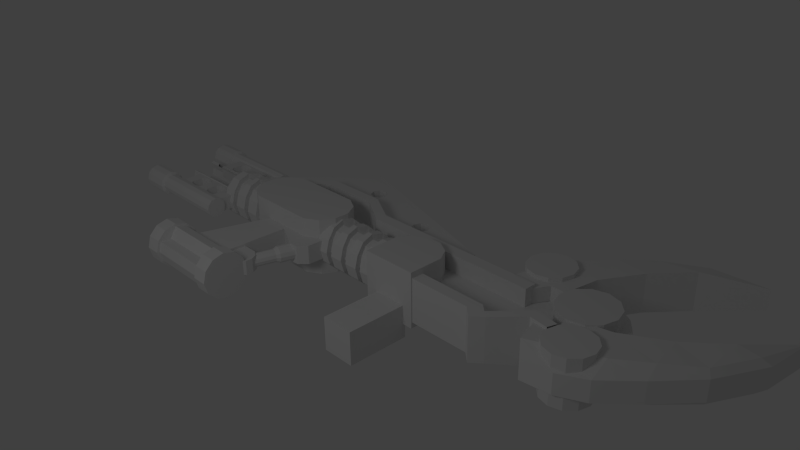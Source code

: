 # Source: hakaanweapon.blend  (saved by Blender 2.61.0; exported with 4.5.12 LTS)
import bpy
from mathutils import Matrix  # noqa: F401  (used for matrix-valued properties, if any)

bpy.ops.wm.read_factory_settings(use_empty=True)
scene = bpy.context.scene
scene.name = 'Scene'

# ---- collections
col_collection_1 = bpy.data.collections.new('Collection 1'); scene.collection.children.link(col_collection_1)

# ---- world
world_world = bpy.data.worlds.new('World'); scene.world = world_world
world_world.color = (0.05088, 0.05088, 0.05088)
world_world.use_sun_shadow = False
world_world.sun_shadow_jitter_overblur = 0.0
world_world.cycles.sampling_method = 'MANUAL'
world_world.cycles.sample_map_resolution = 256
world_world.light_settings.ao_factor = 0.275

# ---- cameras
cam_camera = bpy.data.cameras.new('Camera')
cam_camera.clip_end = 100.0
cam_camera.lens = 35.0
cam_camera.sensor_width = 32.0
cam_camera.sensor_height = 18.0
cam_camera.ortho_scale = 7.314
cam_camera.dof.focus_distance = 0.0
cam_camera.dof.aperture_fstop = 128.0

# ---- lights
light_lamp = bpy.data.lights.new('Lamp', 'POINT')
light_lamp.transmission_factor = 0.0
light_lamp.cutoff_distance = 30.0
light_lamp.energy = 100.0
light_lamp.shadow_buffer_clip_start = 1.001
light_lamp.shadow_soft_size = 1.0
light_lamp.shadow_maximum_resolution = 0.006
light_lamp.use_absolute_resolution = True
light_lamp.cycles.use_multiple_importance_sampling = False

# ---- meshes
me_plane_001 = bpy.data.meshes.new('Plane.001')
me_plane_001.from_pydata([(1.025, -0.426, -0.5816), (1.025, -1.283, -0.5816), (0.5664, -1.283, -0.5816), (0.5664, -0.426, -0.5816), (1.025, -0.426, -0.1235), (1.025, -1.283, -0.1235), (0.5664, -1.283, -0.1235), (0.5664, -0.426, -0.1235), (-3.27, -0.562, 0.1026), (-3.27, -0.562, -0.09743), (-3.27, 0.3943, -0.09743), (-3.27, -0.3215, 0.1026), (-3.27, -0.3215, -0.09743), (-3.27, 0.1538, 0.1026), (-3.27, 0.1538, -0.09743), (-3.459, -0.3215, -0.09743), (-3.459, 0.1538, -0.09743), (-3.459, -0.562, 0.1026), (-3.459, -0.562, -0.09743), (-3.459, 0.3943, -0.09743), (-3.365, -0.2995, -0.09743), (-3.365, 0.1319, -0.09743), (-3.365, -0.584, 0.1026), (-3.365, -0.584, -0.09743), (-3.365, 0.4163, -0.09743), (-3.244, -0.4418, 0.1026), (-3.244, -0.4418, -0.09743), (-3.244, 0.2741, -0.09743), (-3.486, -0.4418, 0.1026), (-3.486, -0.4418, -0.09743), (-3.486, 0.2741, 0.1026), (-3.486, 0.2741, -0.09743), (-3.244, -0.5129, -0.09743), (-3.244, 0.3452, -0.09743), (-3.486, -0.5129, 0.1026), (-3.486, -0.5129, -0.09743), (-3.486, 0.3452, 0.1026), (-3.486, 0.3452, -0.09743), (-3.244, -0.3706, 0.1026), (-3.244, -0.3706, -0.09743), (-3.244, 0.203, 0.1026), (-3.244, 0.203, -0.09743), (-3.486, -0.3706, 0.1026), (-3.486, -0.3706, -0.09743), (-3.486, 0.203, -0.09743), (-2.87, -0.562, 0.1026), (-2.87, -0.562, -0.09743), (-2.87, 0.3943, -0.09743), (-2.87, -0.3215, 0.1026), (-2.87, -0.3215, -0.09743), (-2.87, 0.1538, 0.1026), (-2.87, 0.1538, -0.09743), (-3.059, -0.3215, -0.09743), (-3.059, 0.1538, -0.09743), (-3.059, -0.562, 0.1026), (-3.059, -0.562, -0.09743), (-3.059, 0.3943, -0.09743), (-2.965, -0.2995, -0.09743), (-2.965, 0.1319, -0.09743), (-2.965, -0.584, 0.1026), (-2.965, -0.584, -0.09743), (-2.965, 0.4163, -0.09743), (-2.844, -0.4418, 0.1026), (-2.844, -0.4418, -0.09743), (-2.844, 0.2741, -0.09743), (-3.086, -0.4418, 0.1026), (-3.086, -0.4418, -0.09743), (-3.086, 0.2741, 0.1026), (-3.086, 0.2741, -0.09743), (-2.844, -0.5129, -0.09743), (-2.844, 0.3452, -0.09743), (-3.086, -0.5129, 0.1026), (-3.086, -0.5129, -0.09743), (-3.086, 0.3452, 0.1026), (-3.086, 0.3452, -0.09743), (-2.844, -0.3706, 0.1026), (-2.844, -0.3706, -0.09743), (-2.844, 0.203, 0.1026), (-2.844, 0.203, -0.09743), (-3.086, -0.3706, 0.1026), (-3.086, -0.3706, -0.09743), (-3.086, 0.203, -0.09743), (-2.651, -0.2564, -0.09743), (-2.651, 0.08873, 0.1026), (-2.651, 0.08873, -0.09743), (-3.645, -0.2564, -0.09743), (-3.645, 0.08873, 0.1026), (-3.645, 0.08873, -0.09743), (-3.645, -0.6585, -0.09743), (-3.645, 0.4908, -0.09743), (-2.651, -0.6585, 0.1026), (-2.651, -0.6585, -0.09743), (-2.651, 0.4908, 0.1026), (-2.651, 0.4908, -0.09743), (-3.086, 0.203, 0.1026), (-3.059, -0.3215, 0.1026), (-3.059, 0.1538, 0.1026), (-2.844, 0.2741, 0.1026), (-3.059, 0.3943, 0.1026), (-2.844, -0.5129, 0.1026), (-2.844, 0.3452, 0.1026), (-2.87, 0.3943, 0.1026), (-2.965, 0.4163, 0.1026), (-2.965, -0.2995, 0.1026), (-2.965, 0.1319, 0.1026), (-3.486, 0.203, 0.1026), (-3.459, -0.3215, 0.1026), (-3.459, 0.1538, 0.1026), (-3.244, 0.2741, 0.1026), (-3.459, 0.3943, 0.1026), (-3.244, -0.5129, 0.1026), (-3.244, 0.3452, 0.1026), (-3.27, 0.3943, 0.1026), (-3.365, 0.4163, 0.1026), (-3.365, -0.2995, 0.1026), (-3.365, 0.1319, 0.1026), (-3.645, -0.6585, 0.1026), (-3.645, 0.4908, 0.1026), (-3.645, -0.2564, 0.1026), (-2.651, -0.2564, 0.1026), (0.4177, 0.05438, 0.237), (0.4177, 0.1545, 0.1368), (0.4177, 0.1912, -1.204e-07), (0.4177, 0.1545, -0.1368), (0.4177, 0.05438, -0.237), (0.4177, -0.08242, -0.2736), (0.4177, -0.2192, -0.237), (0.4177, -0.3194, -0.1368), (0.4177, -0.356, -6.246e-09), (0.4177, -0.3194, 0.1368), (0.4177, -0.2192, 0.237), (0.4177, -0.08242, 0.2736), (-0.5763, -0.08242, 0.2736), (-0.5763, -0.2192, 0.237), (-0.5763, -0.3194, 0.1368), (-0.5763, -0.356, -6.246e-09), (-0.5763, -0.3194, -0.1368), (-0.5763, -0.2192, -0.237), (-0.5763, -0.08242, -0.2736), (-0.5763, 0.05438, -0.237), (-0.5763, 0.1545, -0.1368), (-0.5763, 0.1912, -1.204e-07), (-0.5763, 0.1545, 0.1368), (-0.5763, 0.05438, 0.237), (0.003676, -0.08242, 0.1802), (-0.01916, -0.1725, 0.1561), (-0.05569, -0.2385, 0.09012), (-0.05569, -0.2627, -1.852e-08), (-0.05569, -0.2385, -0.09012), (-0.01916, -0.1725, -0.1561), (0.003676, -0.08242, -0.1802), (-0.01916, 0.007691, -0.1561), (-0.05569, 0.07366, -0.09012), (-0.05569, 0.09781, -9.372e-08), (-0.05569, 0.07366, 0.09012), (-0.01916, 0.007692, 0.1561), (0.1029, 0.007692, 0.1561), (0.1359, 0.07366, 0.09012), (0.1359, 0.09781, -9.372e-08), (0.1359, 0.07366, -0.09012), (0.1029, 0.007691, -0.1561), (0.08231, -0.08242, -0.1802), (0.1029, -0.1725, -0.1561), (0.1359, -0.2385, -0.09012), (0.1359, -0.2627, -1.852e-08), (0.1359, -0.2385, 0.09012), (0.1029, -0.1725, 0.1561), (0.08231, -0.08242, 0.1802), (-0.2064, -0.08242, 0.1802), (-0.1836, -0.1725, 0.1561), (-0.147, -0.2385, 0.09012), (-0.147, -0.2627, -1.852e-08), (-0.147, -0.2385, -0.09012), (-0.1836, -0.1725, -0.1561), (-0.2064, -0.08242, -0.1802), (-0.1836, 0.007691, -0.1561), (-0.147, 0.07366, -0.09012), (-0.147, 0.09781, -9.372e-08), (-0.147, 0.07366, 0.09012), (-0.1836, 0.007692, 0.1561), (-0.3021, 0.007692, 0.1561), (-0.3386, 0.07366, 0.09012), (-0.3386, 0.09781, -9.372e-08), (-0.3386, 0.07366, -0.09012), (-0.3021, 0.007691, -0.1561), (-0.2792, -0.08242, -0.1802), (-0.3021, -0.1725, -0.1561), (-0.3386, -0.2385, -0.09012), (-0.3386, -0.2627, -1.852e-08), (-0.3386, -0.2385, 0.09012), (-0.3021, -0.1725, 0.1561), (-0.2792, -0.08242, 0.1802), (-0.6215, -0.08242, 0.1802), (-0.6215, -0.1725, 0.1561), (-0.6215, -0.2385, 0.09012), (-0.6215, -0.2627, -1.852e-08), (-0.6215, -0.2385, -0.09012), (-0.6215, -0.1725, -0.1561), (-0.6215, -0.08242, -0.1802), (-0.6215, 0.007691, -0.1561), (-0.6215, 0.07366, -0.09012), (-0.6215, 0.09781, -9.372e-08), (-0.6215, 0.07366, 0.09012), (-0.6215, 0.007692, 0.1561), (-0.4665, 0.007692, 0.1561), (-0.4299, 0.07366, 0.09012), (-0.4299, 0.09781, -9.372e-08), (-0.4299, 0.07366, -0.09012), (-0.4665, 0.007691, -0.1561), (-0.4893, -0.08242, -0.1802), (-0.4665, -0.1725, -0.1561), (-0.4299, -0.2385, -0.09012), (-0.4299, -0.2627, -1.852e-08), (-0.4299, -0.2385, 0.09012), (-0.4665, -0.1725, 0.1561), (-0.4893, -0.08242, 0.1802), (0.4099, -0.08242, 0.1802), (0.4099, -0.1725, 0.1561), (0.4099, -0.2385, 0.09012), (0.4099, -0.2627, -1.852e-08), (0.4099, -0.2385, -0.09012), (0.4099, -0.1725, -0.1561), (0.4099, -0.08242, -0.1802), (0.4099, 0.007691, -0.1561), (0.4099, 0.07366, -0.09012), (0.4099, 0.09781, -9.372e-08), (0.4099, 0.07366, 0.09012), (0.4099, 0.007692, 0.1561), (0.2513, 0.007692, 0.1561), (0.2183, 0.07366, 0.09012), (0.2183, 0.09781, -9.372e-08), (0.2183, 0.07366, -0.09012), (0.2513, 0.007691, -0.1561), (0.2719, -0.08242, -0.1802), (0.2513, -0.1725, -0.1561), (0.2183, -0.2385, -0.09012), (0.2183, -0.2627, -1.852e-08), (0.2183, -0.2385, 0.09012), (0.2513, -0.1725, 0.1561), (0.2719, -0.08242, 0.1802), (0.2719, -0.08242, 0.3481), (0.2513, -0.2565, 0.3015), (0.2183, -0.3839, 0.174), (0.2183, -0.4305, 6.728e-09), (0.2183, -0.3839, -0.174), (0.2513, -0.2565, -0.3015), (0.2719, -0.08242, -0.3481), (0.2513, 0.09162, -0.3015), (0.2183, 0.219, -0.174), (0.2183, 0.2657, -1.385e-07), (0.2183, 0.219, 0.174), (0.2513, 0.09162, 0.3015), (0.4099, 0.09162, 0.3015), (0.4099, 0.219, 0.174), (0.4099, 0.2657, -1.385e-07), (0.4099, 0.219, -0.174), (0.4099, 0.09162, -0.3015), (0.4099, -0.08242, -0.3481), (0.4099, -0.2565, -0.3015), (0.4099, -0.3839, -0.174), (0.4099, -0.4305, 6.728e-09), (0.4099, -0.3839, 0.174), (0.4099, -0.2565, 0.3015), (0.4099, -0.08242, 0.3481), (-0.4893, -0.08242, 0.3481), (-0.4665, -0.2565, 0.3015), (-0.4299, -0.3839, 0.174), (-0.4299, -0.4305, 6.728e-09), (-0.4299, -0.3839, -0.174), (-0.4665, -0.2565, -0.3015), (-0.4893, -0.08242, -0.3481), (-0.4665, 0.09162, -0.3015), (-0.4299, 0.219, -0.174), (-0.4299, 0.2657, -1.385e-07), (-0.4299, 0.219, 0.174), (-0.4665, 0.09162, 0.3015), (-0.6215, 0.09162, 0.3015), (-0.6215, 0.219, 0.174), (-0.6215, 0.2657, -1.385e-07), (-0.6215, 0.219, -0.174), (-0.6215, 0.09162, -0.3015), (-0.6215, -0.08242, -0.3481), (-0.6215, -0.2565, -0.3015), (-0.6215, -0.3839, -0.174), (-0.6215, -0.4305, 6.728e-09), (-0.6215, -0.3839, 0.174), (-0.6215, -0.2565, 0.3015), (-0.6215, -0.08242, 0.3481), (-0.2792, -0.08242, 0.3481), (-0.3021, -0.2565, 0.3015), (-0.3386, -0.3839, 0.174), (-0.3386, -0.4305, 6.728e-09), (-0.3386, -0.3839, -0.174), (-0.3021, -0.2565, -0.3015), (-0.2792, -0.08242, -0.3481), (-0.3021, 0.09162, -0.3015), (-0.3386, 0.219, -0.174), (-0.3386, 0.2657, -1.385e-07), (-0.3386, 0.219, 0.174), (-0.3021, 0.09162, 0.3015), (-0.1836, 0.09162, 0.3015), (-0.147, 0.219, 0.174), (-0.147, 0.2657, -1.385e-07), (-0.147, 0.219, -0.174), (-0.1836, 0.09162, -0.3015), (-0.2064, -0.08242, -0.3481), (-0.1836, -0.2565, -0.3015), (-0.147, -0.3839, -0.174), (-0.147, -0.4305, 6.728e-09), (-0.147, -0.3839, 0.174), (-0.1836, -0.2565, 0.3015), (-0.2064, -0.08242, 0.3481), (0.08231, -0.08242, 0.3481), (0.1029, -0.2565, 0.3015), (0.1359, -0.3839, 0.174), (0.1359, -0.4305, 6.728e-09), (0.1359, -0.3839, -0.174), (0.1029, -0.2565, -0.3015), (0.08231, -0.08242, -0.3481), (0.1029, 0.09162, -0.3015), (0.1359, 0.219, -0.174), (0.1359, 0.2657, -1.385e-07), (0.1359, 0.219, 0.174), (0.1029, 0.09162, 0.3015), (-0.01916, 0.09162, 0.3015), (-0.05569, 0.219, 0.174), (-0.05569, 0.2657, -1.385e-07), (-0.05569, 0.219, -0.174), (-0.01916, 0.09162, -0.3015), (0.003676, -0.08242, -0.3481), (-0.01916, -0.2565, -0.3015), (-0.05569, -0.3839, -0.174), (-0.05569, -0.4305, 6.728e-09), (-0.05569, -0.3839, 0.174), (-0.01916, -0.2565, 0.3015), (0.003676, -0.08242, 0.3481), (-1.538, 1.549, 0.14), (-2.834, 0.2073, 0.14), (1.099, 0.7182, 0.14), (1.099, 0.4723, 0.14), (2.24, 0.4723, 0.14), (-0.2755, 0.3014, 0.14), (-0.7244, 0.5827, 0.14), (-1.6, 0.5827, 0.14), (-2.106, 0.1197, 0.14), (2.24, 0.3014, 0.14), (-0.8601, -1.676, 0.3158), (-0.8601, -1.833, 0.2739), (-0.8601, -1.947, 0.1595), (-0.8601, -1.989, 0.003266), (-0.8601, -1.947, -0.153), (-0.8601, -1.833, -0.2674), (-0.8601, -1.676, -0.3093), (-0.8601, -1.52, -0.2674), (-0.8601, -1.406, -0.153), (-0.8601, -1.364, 0.003266), (-0.8601, -1.406, 0.1595), (-0.8601, -1.52, 0.2739), (-1.08, -1.52, 0.2739), (-1.08, -1.406, 0.1595), (-1.08, -1.364, 0.003266), (-1.08, -1.406, -0.153), (-1.08, -1.52, -0.2674), (-1.08, -1.676, -0.3093), (-1.08, -1.833, -0.2674), (-1.08, -1.947, -0.153), (-1.08, -1.989, 0.003266), (-1.08, -1.947, 0.1595), (-1.08, -1.833, 0.2739), (-1.08, -1.676, 0.3158), (-1.08, -1.676, 0.2812), (-1.08, -1.769, 0.135), (-1.08, -1.917, 0.1422), (-1.08, -1.954, 0.003266), (-1.08, -1.917, -0.1357), (-1.08, -1.738, -0.1321), (-1.08, -1.676, -0.2747), (-1.08, -1.537, -0.2374), (-1.08, -1.436, -0.1357), (-1.08, -1.398, 0.003266), (-1.08, -1.436, 0.1422), (-1.08, -1.537, 0.244), (-1.531, -1.537, 0.244), (-1.531, -1.398, 0.003266), (-1.531, -1.537, -0.2374), (-1.531, -1.917, 0.1422), (-1.531, -1.769, 0.135), (-1.531, -1.676, 0.2812), (-1.531, -1.954, 0.003266), (-1.531, -1.917, -0.1357), (-1.531, -1.738, -0.1321), (-1.531, -1.676, -0.2747), (-1.531, -1.436, -0.1357), (-1.531, -1.436, 0.1422), (-1.982, -1.537, 0.244), (-1.982, -1.436, 0.1422), (-1.982, -1.398, 0.003266), (-1.982, -1.436, -0.1357), (-1.982, -1.537, -0.2374), (-1.982, -1.676, -0.2747), (-1.982, -1.738, -0.1321), (-1.982, -1.917, -0.1357), (-1.982, -1.954, 0.003266), (-1.982, -1.917, 0.1422), (-1.982, -1.769, 0.135), (-1.982, -1.676, 0.2812), (-1.982, -1.676, 0.3158), (-1.982, -1.833, 0.2739), (-1.982, -1.947, 0.1595), (-1.982, -1.989, 0.003266), (-1.982, -1.947, -0.153), (-1.982, -1.833, -0.2674), (-1.982, -1.676, -0.3093), (-1.982, -1.52, -0.2674), (-1.982, -1.406, -0.153), (-1.982, -1.364, 0.003266), (-1.982, -1.406, 0.1595), (-1.982, -1.52, 0.2739), (-2.202, -1.52, 0.2739), (-2.202, -1.406, 0.1595), (-2.202, -1.364, 0.003266), (-2.202, -1.406, -0.153), (-2.202, -1.52, -0.2674), (-2.202, -1.676, -0.3093), (-2.202, -1.833, -0.2674), (-2.202, -1.947, -0.153), (-2.202, -1.989, 0.003266), (-2.202, -1.947, 0.1595), (-2.202, -1.833, 0.2739), (-2.202, -1.676, 0.3158), (-2.202, -1.676, 0.1095), (-2.202, -1.729, 0.09529), (-2.202, -1.768, 0.0564), (-2.202, -1.783, 0.003266), (-2.202, -1.768, -0.04986), (-2.202, -1.729, -0.08876), (-2.202, -1.676, -0.103), (-2.202, -1.623, -0.08876), (-2.202, -1.584, -0.04986), (-2.202, -1.57, 0.003266), (-2.202, -1.584, 0.0564), (-2.202, -1.623, 0.09529), (-2.352, -1.623, 0.09529), (-2.352, -1.584, 0.0564), (-2.352, -1.57, 0.003266), (-2.352, -1.584, -0.04986), (-2.352, -1.623, -0.08876), (-2.352, -1.676, -0.103), (-2.352, -1.729, -0.08876), (-2.352, -1.768, -0.04986), (-2.352, -1.783, 0.003266), (-2.352, -1.768, 0.0564), (-2.352, -1.729, 0.09529), (-2.352, -1.676, 0.1095), (-2.449, -1.676, 0.003266), (-1.18, -0.5407, -0.128), (-1.188, -1.524, -0.128), (-1.893, -1.499, -0.128), (-1.571, -0.4539, -0.128), (-1.18, -0.5407, 0.1345), (-1.188, -1.524, 0.1345), (-1.893, -1.499, 0.1345), (-1.571, -0.4539, 0.1345), (-0.7861, -0.736, 0.1345), (-0.7861, -0.736, -0.128), (-0.6632, -0.7288, -0.128), (-0.6632, -0.7288, 0.1345), (-0.5583, -0.6203, 0.1345), (-0.5583, -0.6203, -0.128), (-0.5547, -0.3382, -0.128), (-0.5547, -0.3382, 0.1345), (-0.6221, 0.2104, 0.396), (-0.5149, 0.02475, 0.396), (-0.5149, -0.1896, 0.396), (-0.6221, -0.3752, 0.396), (-0.8077, -0.4824, 0.396), (-1.822, -0.4824, 0.396), (-2.007, -0.3752, 0.396), (-2.115, -0.1896, 0.396), (-2.115, 0.02475, 0.396), (-2.007, 0.2104, 0.396), (-1.822, 0.3175, 0.396), (-0.8077, 0.3175, 0.396), (-0.8077, 0.3175, -0.396), (-1.822, 0.3175, -0.396), (-2.007, 0.2104, -0.396), (-2.115, 0.02475, -0.396), (-2.115, -0.1896, -0.396), (-2.007, -0.3752, -0.396), (-1.822, -0.4824, -0.396), (-0.8077, -0.4824, -0.396), (-0.6221, -0.3752, -0.396), (-0.5149, -0.1896, -0.396), (-0.5149, 0.02475, -0.396), (-0.6221, 0.2104, -0.396), (-2.143, -0.08242, 0.3481), (-2.165, -0.2565, 0.3015), (-2.202, -0.3839, 0.174), (-2.202, -0.4305, 6.728e-09), (-2.202, -0.3839, -0.174), (-2.165, -0.2565, -0.3015), (-2.143, -0.08242, -0.3481), (-2.165, 0.09162, -0.3015), (-2.202, 0.219, -0.174), (-2.202, 0.2657, -1.385e-07), (-2.202, 0.219, 0.174), (-2.165, 0.09162, 0.3015), (-2.043, 0.09162, 0.3015), (-2.01, 0.219, 0.174), (-2.01, 0.2657, -1.385e-07), (-2.01, 0.219, -0.174), (-2.043, 0.09162, -0.3015), (-2.064, -0.08242, -0.3481), (-2.043, -0.2565, -0.3015), (-2.01, -0.3839, -0.174), (-2.01, -0.4305, 6.728e-09), (-2.01, -0.3839, 0.174), (-2.043, -0.2565, 0.3015), (-2.064, -0.08242, 0.3481), (-2.353, -0.08242, 0.3481), (-2.33, -0.2565, 0.3015), (-2.293, -0.3839, 0.174), (-2.293, -0.4305, 6.728e-09), (-2.293, -0.3839, -0.174), (-2.33, -0.2565, -0.3015), (-2.353, -0.08242, -0.3481), (-2.33, 0.09162, -0.3015), (-2.293, 0.219, -0.174), (-2.293, 0.2657, -1.385e-07), (-2.293, 0.219, 0.174), (-2.33, 0.09162, 0.3015), (-2.448, 0.09162, 0.3015), (-2.485, 0.219, 0.174), (-2.485, 0.2657, -1.385e-07), (-2.485, 0.219, -0.174), (-2.448, 0.09162, -0.3015), (-2.426, -0.08242, -0.3481), (-2.448, -0.2565, -0.3015), (-2.485, -0.3839, -0.174), (-2.485, -0.4305, 6.728e-09), (-2.485, -0.3839, 0.174), (-2.448, -0.2565, 0.3015), (-2.426, -0.08242, 0.3481), (-2.768, -0.08242, 0.3481), (-2.768, -0.2565, 0.3015), (-2.768, -0.3839, 0.174), (-2.768, -0.4305, 6.728e-09), (-2.768, -0.3839, -0.174), (-2.768, -0.2565, -0.3015), (-2.768, -0.08242, -0.3481), (-2.768, 0.09162, -0.3015), (-2.768, 0.219, -0.174), (-2.768, 0.2657, -1.385e-07), (-2.768, 0.219, 0.174), (-2.768, 0.09162, 0.3015), (-2.613, 0.09162, 0.3015), (-2.576, 0.219, 0.174), (-2.576, 0.2657, -1.385e-07), (-2.576, 0.219, -0.174), (-2.613, 0.09162, -0.3015), (-2.636, -0.08242, -0.3481), (-2.613, -0.2565, -0.3015), (-2.576, -0.3839, -0.174), (-2.576, -0.4305, 6.728e-09), (-2.576, -0.3839, 0.174), (-2.613, -0.2565, 0.3015), (-2.636, -0.08242, 0.3481), (-1.736, -0.08242, 0.3481), (-1.736, -0.2565, 0.3015), (-1.736, -0.3839, 0.174), (-1.736, -0.4305, 6.728e-09), (-1.736, -0.3839, -0.174), (-1.736, -0.2565, -0.3015), (-1.736, -0.08242, -0.3481), (-1.736, 0.09162, -0.3015), (-1.736, 0.219, -0.174), (-1.736, 0.2657, -1.385e-07), (-1.736, 0.219, 0.174), (-1.736, 0.09162, 0.3015), (-1.895, 0.09162, 0.3015), (-1.928, 0.219, 0.174), (-1.928, 0.2657, -1.385e-07), (-1.928, 0.219, -0.174), (-1.895, 0.09162, -0.3015), (-1.874, -0.08242, -0.3481), (-1.895, -0.2565, -0.3015), (-1.928, -0.3839, -0.174), (-1.928, -0.4305, 6.728e-09), (-1.928, -0.3839, 0.174), (-1.895, -0.2565, 0.3015), (-1.874, -0.08242, 0.3481), (-1.874, -0.08242, 0.1802), (-1.895, -0.1725, 0.1561), (-1.928, -0.2385, 0.09012), (-1.928, -0.2627, -1.852e-08), (-1.928, -0.2385, -0.09012), (-1.895, -0.1725, -0.1561), (-1.874, -0.08242, -0.1802), (-1.895, 0.007691, -0.1561), (-1.928, 0.07366, -0.09012), (-1.928, 0.09781, -9.372e-08), (-1.928, 0.07366, 0.09012), (-1.895, 0.007692, 0.1561), (-1.736, 0.007692, 0.1561), (-1.736, 0.07366, 0.09012), (-1.736, 0.09781, -9.372e-08), (-1.736, 0.07366, -0.09012), (-1.736, 0.007691, -0.1561), (-1.736, -0.08242, -0.1802), (-1.736, -0.1725, -0.1561), (-1.736, -0.2385, -0.09012), (-1.736, -0.2627, -1.852e-08), (-1.736, -0.2385, 0.09012), (-1.736, -0.1725, 0.1561), (-1.736, -0.08242, 0.1802), (-2.636, -0.08242, 0.1802), (-2.613, -0.1725, 0.1561), (-2.576, -0.2385, 0.09012), (-2.576, -0.2627, -1.852e-08), (-2.576, -0.2385, -0.09012), (-2.613, -0.1725, -0.1561), (-2.636, -0.08242, -0.1802), (-2.613, 0.007691, -0.1561), (-2.576, 0.07366, -0.09012), (-2.576, 0.09781, -9.372e-08), (-2.576, 0.07366, 0.09012), (-2.613, 0.007692, 0.1561), (-2.768, 0.007692, 0.1561), (-2.768, 0.07366, 0.09012), (-2.768, 0.09781, -9.372e-08), (-2.768, 0.07366, -0.09012), (-2.768, 0.007691, -0.1561), (-2.768, -0.08242, -0.1802), (-2.768, -0.1725, -0.1561), (-2.768, -0.2385, -0.09012), (-2.768, -0.2627, -1.852e-08), (-2.768, -0.2385, 0.09012), (-2.768, -0.1725, 0.1561), (-2.768, -0.08242, 0.1802), (-2.426, -0.08242, 0.1802), (-2.448, -0.1725, 0.1561), (-2.485, -0.2385, 0.09012), (-2.485, -0.2627, -1.852e-08), (-2.485, -0.2385, -0.09012), (-2.448, -0.1725, -0.1561), (-2.426, -0.08242, -0.1802), (-2.448, 0.007691, -0.1561), (-2.485, 0.07366, -0.09012), (-2.485, 0.09781, -9.372e-08), (-2.485, 0.07366, 0.09012), (-2.448, 0.007692, 0.1561), (-2.33, 0.007692, 0.1561), (-2.293, 0.07366, 0.09012), (-2.293, 0.09781, -9.372e-08), (-2.293, 0.07366, -0.09012), (-2.33, 0.007691, -0.1561), (-2.353, -0.08242, -0.1802), (-2.33, -0.1725, -0.1561), (-2.293, -0.2385, -0.09012), (-2.293, -0.2627, -1.852e-08), (-2.293, -0.2385, 0.09012), (-2.33, -0.1725, 0.1561), (-2.353, -0.08242, 0.1802), (-2.064, -0.08242, 0.1802), (-2.043, -0.1725, 0.1561), (-2.01, -0.2385, 0.09012), (-2.01, -0.2627, -1.852e-08), (-2.01, -0.2385, -0.09012), (-2.043, -0.1725, -0.1561), (-2.064, -0.08242, -0.1802), (-2.043, 0.007691, -0.1561), (-2.01, 0.07366, -0.09012), (-2.01, 0.09781, -9.372e-08), (-2.01, 0.07366, 0.09012), (-2.043, 0.007692, 0.1561), (-2.165, 0.007692, 0.1561), (-2.202, 0.07366, 0.09012), (-2.202, 0.09781, -9.372e-08), (-2.202, 0.07366, -0.09012), (-2.165, 0.007691, -0.1561), (-2.143, -0.08242, -0.1802), (-2.165, -0.1725, -0.1561), (-2.202, -0.2385, -0.09012), (-2.202, -0.2627, -1.852e-08), (-2.202, -0.2385, 0.09012), (-2.165, -0.1725, 0.1561), (-2.143, -0.08242, 0.1802), (-2.842, 0.05438, 0.237), (-2.842, 0.1545, 0.1368), (-2.842, 0.1912, -1.204e-07), (-2.842, 0.1545, -0.1368), (-2.842, 0.05438, -0.237), (-2.842, -0.08242, -0.2736), (-2.842, -0.2192, -0.237), (-2.842, -0.3194, -0.1368), (-2.842, -0.356, -6.246e-09), (-2.842, -0.3194, 0.1368), (-2.842, -0.2192, 0.237), (-2.842, -0.08242, 0.2736), (-1.729, -0.08242, 0.2736), (-1.729, -0.2192, 0.237), (-1.729, -0.3194, 0.1368), (-1.729, -0.356, -6.246e-09), (-1.729, -0.3194, -0.1368), (-1.729, -0.2192, -0.237), (-1.729, -0.08242, -0.2736), (-1.729, 0.05438, -0.237), (-1.729, 0.1545, -0.1368), (-1.729, 0.1912, -1.204e-07), (-1.729, 0.1545, 0.1368), (-1.729, 0.05438, 0.237), (-2.886, -0.08242, 0.1909), (-2.886, -0.1779, 0.1653), (-2.886, -0.2477, 0.09544), (-2.886, -0.2733, 1.482e-10), (-2.886, -0.2477, -0.09544), (-2.886, -0.1779, -0.1653), (-2.886, -0.08242, -0.1909), (-2.886, 0.01302, -0.1653), (-2.886, 0.08289, -0.09544), (-2.886, 0.1085, -7.949e-08), (-2.886, 0.08289, 0.09544), (-2.886, 0.01302, 0.1653), (-2.922, -0.08242, -1.987e-08), (-1.315, -0.08242, 0.396), (-1.315, -0.08242, -0.396), (-0.9746, -1.155, 0.09917), (-1.437, -1.155, 0.09917), (-1.437, -1.519, 0.09917), (-0.9746, -1.519, 0.09917), (-0.89, -1.47, 0.09917), (-0.8411, -1.386, 0.09917), (-0.8411, -1.288, 0.09917), (-0.89, -1.203, 0.09917), (-0.89, -1.203, -0.09917), (-0.8411, -1.288, -0.09917), (-0.8411, -1.386, -0.09917), (-0.89, -1.47, -0.09917), (-0.9746, -1.519, -0.09917), (-1.437, -1.519, -0.09917), (-1.437, -1.155, -0.09917), (-0.9746, -1.155, -0.09917), (-0.8601, -1.676, 0.003266), (0.3991, 0.03042, -0.3793), (0.3991, -0.4618, -0.3793), (1.171, -0.4618, -0.3793), (1.171, 0.03042, -0.3793), (1.068, 0.2096, -0.3793), (0.8887, 0.3131, -0.3793), (0.6818, 0.3131, -0.3793), (0.5026, 0.2096, -0.3793), (0.5026, 0.2096, 0.3793), (0.6818, 0.3131, 0.3793), (0.8887, 0.3131, 0.3793), (1.068, 0.2096, 0.3793), (1.171, 0.03042, 0.3793), (1.171, -0.4618, 0.3793), (0.3991, -0.4618, 0.3793), (0.3991, 0.03042, 0.3793), (-0.2755, 0.4723, 0.14), (-1.639, 0.7332, 0.14), (-2.215, 0.2098, 0.14), (-0.724, 0.7332, 0.14), (0.07851, 0.8984, 0.14), (0.1679, 0.8614, 0.14), (0.205, 0.772, 0.14), (0.1679, 0.6825, 0.14), (0.07851, 0.6455, 0.14), (-0.01093, 0.6825, 0.14), (-0.04797, 0.772, 0.14), (-0.01093, 0.8614, 0.14), (-1.19, 1.192, 0.14), (-1.227, 1.102, 0.14), (-1.19, 1.013, 0.14), (-1.101, 0.9757, 0.14), (-1.011, 1.013, 0.14), (-0.9744, 1.102, 0.14), (-1.011, 1.192, 0.14), (-1.101, 1.229, 0.14), (-1.988, 0.7994, 0.14), (-1.898, 0.7623, 0.14), (-1.861, 0.6729, 0.14), (-1.898, 0.5835, 0.14), (-1.988, 0.5464, 0.14), (-2.077, 0.5835, 0.14), (-2.114, 0.6729, 0.14), (-2.077, 0.7623, 0.14), (-0.724, 0.7332, 0.3009), (-2.215, 0.2098, 0.3009), (-1.639, 0.7332, 0.3009), (-0.2755, 0.4723, 0.3009), (2.24, 0.3014, 0.3009), (-2.106, 0.1196, 0.3009), (-1.6, 0.5827, 0.3009), (-0.7244, 0.5827, 0.3009), (-0.2755, 0.3014, 0.3009), (2.24, 0.4723, 0.3009), (1.099, 0.4723, 0.3009), (1.099, 0.4723, -0.3009), (2.24, 0.4723, -0.3009), (-0.2755, 0.3014, -0.3009), (-0.7244, 0.5827, -0.3009), (-1.6, 0.5827, -0.3009), (-2.106, 0.1196, -0.3009), (2.24, 0.3014, -0.3009), (-0.2755, 0.4723, -0.3009), (-1.639, 0.7332, -0.3009), (-2.215, 0.2098, -0.3009), (-0.724, 0.7332, -0.3009), (-2.077, 0.7623, -0.14), (-2.114, 0.6729, -0.14), (-2.077, 0.5835, -0.14), (-1.988, 0.5464, -0.14), (-1.898, 0.5835, -0.14), (-1.861, 0.6729, -0.14), (-1.898, 0.7623, -0.14), (-1.988, 0.7994, -0.14), (-1.101, 1.229, -0.14), (-1.011, 1.192, -0.14), (-0.9744, 1.102, -0.14), (-1.011, 1.013, -0.14), (-1.101, 0.9757, -0.14), (-1.19, 1.013, -0.14), (-1.227, 1.102, -0.14), (-1.19, 1.192, -0.14), (-0.01093, 0.8614, -0.14), (-0.04797, 0.772, -0.14), (-0.01093, 0.6825, -0.14), (0.07851, 0.6455, -0.14), (0.1679, 0.6825, -0.14), (0.205, 0.772, -0.14), (0.1679, 0.8614, -0.14), (0.07851, 0.8984, -0.14), (-0.724, 0.7332, -0.14), (-2.215, 0.2098, -0.14), (-1.639, 0.7332, -0.14), (-0.2755, 0.4723, -0.14), (2.24, 0.3014, -0.14), (-2.106, 0.1197, -0.14), (-1.6, 0.5827, -0.14), (-0.7244, 0.5827, -0.14), (-0.2755, 0.3014, -0.14), (2.24, 0.4723, -0.14), (1.099, 0.4723, -0.14), (1.099, 0.7182, -0.14), (-2.834, 0.2073, -0.14), (-1.538, 1.549, -0.14), (2.224, 0.3887, 0.06023), (2.229, -0.379, 0.06023), (0.9194, -0.379, 0.06023), (0.9194, 0.379, 0.06023), (3.501, 0.352, 0.06023), (2.645, 1.091, 0.06023), (2.645, 1.091, -0.06023), (3.501, 0.352, -0.06023), (0.9194, 0.379, -0.06023), (0.9194, -0.379, -0.06023), (2.229, -0.379, -0.06023), (2.224, 0.3887, -0.06023), (-0.9263, -1.328, 0.08008), (-0.8951, -1.337, 0.04761), (-0.8836, -1.34, 0.003266), (-0.8951, -1.337, -0.04108), (-0.9263, -1.328, -0.07354), (-0.969, -1.316, -0.08543), (-1.012, -1.304, -0.07354), (-1.043, -1.295, -0.04108), (-1.054, -1.292, 0.003266), (-1.043, -1.295, 0.04761), (-1.012, -1.304, 0.08008), (-0.969, -1.316, 0.09196), (-0.8637, -0.9413, 0.09196), (-0.9376, -0.9205, -0.04108), (-0.821, -0.9533, -0.07354), (-0.7897, -0.962, -0.04108), (-0.7783, -0.9653, 0.003266), (-0.7897, -0.962, 0.04761), (-0.821, -0.9533, 0.08008), (-0.8637, -0.9413, -0.08543), (-0.9064, -0.9293, -0.07354), (-0.9491, -0.9173, 0.003266), (-0.9376, -0.9205, 0.04761), (-0.9064, -0.9293, 0.08008), (-0.85, -0.8926, 0.1162), (-0.9043, -0.8773, 0.101), (-0.9441, -0.8662, 0.05971), (-0.9587, -0.8621, 0.003266), (-0.9441, -0.8662, -0.05318), (-0.9043, -0.8773, -0.0945), (-0.85, -0.8926, -0.1096), (-0.7957, -0.9079, -0.0945), (-0.7559, -0.9191, -0.05318), (-0.7413, -0.9232, 0.003266), (-0.7559, -0.9191, 0.05971), (-0.7957, -0.9079, 0.101), (-0.7049, -0.585, 0.101), (-0.6651, -0.5961, 0.05971), (-0.6506, -0.6002, 0.003266), (-0.6651, -0.5961, -0.05318), (-0.7049, -0.585, -0.0945), (-0.7592, -0.5697, -0.1096), (-0.8136, -0.5544, -0.0945), (-0.8533, -0.5432, -0.05318), (-0.8679, -0.5391, 0.003266), (-0.8533, -0.5432, 0.05971), (-0.8136, -0.5544, 0.101), (-0.7592, -0.5697, 0.1162), (3.318, 0.5246, -0.286), (3.267, 0.3333, -0.286), (3.127, 0.1933, -0.286), (2.936, 0.142, -0.286), (2.744, 0.1933, -0.286), (2.604, 0.3333, -0.286), (2.553, 0.5246, -0.286), (2.604, 0.7158, -0.286), (2.744, 0.8559, -0.286), (2.936, 0.9071, -0.286), (3.127, 0.8559, -0.286), (3.267, 0.7158, -0.286), (2.936, 0.5246, -0.286), (2.936, 0.5246, 0.2864), (3.267, 0.7158, 0.2864), (3.127, 0.8559, 0.2864), (2.936, 0.9071, 0.2864), (2.744, 0.8559, 0.2864), (2.604, 0.7158, 0.2864), (2.553, 0.5246, 0.2864), (2.604, 0.3333, 0.2864), (2.744, 0.1933, 0.2864), (2.936, 0.142, 0.286), (3.127, 0.1933, 0.2864), (3.267, 0.3333, 0.2864), (3.318, 0.5246, 0.2864), (2.647, 1.098, 0.2646), (2.956, 1.636, 0.2613), (3.36, 2.101, 0.2613), (4.047, 2.533, 0.1354), (3.421, 2.461, 0.1354), (2.79, 2.134, 0.1354), (2.325, 1.719, 0.1354), (1.949, 1.326, 0.135), (1.777, 0.9867, 0.135), (1.878, 0.4823, 0.265), (2.209, 1.323, 0.265), (2.51, 1.701, 0.2491), (2.847, 2.083, 0.2172), (3.372, 2.355, 0.2172), (3.372, 2.355, -0.2282), (2.847, 2.083, -0.2282), (2.51, 1.701, -0.2601), (2.209, 1.323, -0.2756), (1.878, 0.4825, -0.265), (1.777, 0.9869, -0.135), (1.949, 1.326, -0.1465), (2.325, 1.719, -0.1465), (2.79, 2.134, -0.1465), (3.421, 2.461, -0.1465), (4.047, 2.533, -0.1465), (3.36, 2.101, -0.2723), (2.956, 1.636, -0.2723), (2.647, 1.098, -0.2756), (2.436, 0.9287, 0.3199), (2.394, 0.7715, 0.3199), (2.278, 0.6564, 0.3199), (2.121, 0.6143, 0.3195), (1.964, 0.6564, 0.3199), (1.849, 0.7715, 0.3199), (1.807, 0.9287, 0.3199), (1.849, 1.086, 0.3199), (1.964, 1.201, 0.3199), (2.121, 1.243, 0.3199), (2.278, 1.201, 0.3199), (2.394, 1.086, 0.3199), (2.121, 0.9287, 0.3199), (2.121, 0.9287, -0.3195), (2.394, 1.086, -0.3195), (2.278, 1.201, -0.3195), (2.121, 1.243, -0.3195), (1.964, 1.201, -0.3195), (1.849, 1.086, -0.3195), (1.807, 0.9287, -0.3195), (1.849, 0.7715, -0.3195), (1.964, 0.6564, -0.3195), (2.121, 0.6143, -0.3195), (2.278, 0.6564, -0.3195), (2.394, 0.7715, -0.3195), (2.436, 0.9287, -0.3195), (3.228, 0.9267, 0.06023), (3.228, 0.9267, -0.06023), (3.398, 0.7189, 0.06023), (2.97, 1.088, 0.06023), (2.97, 1.088, -0.06023), (3.398, 0.7189, -0.06023), (2.557, 0.6123, -0.2723), (2.557, 0.6123, 0.2613), (2.355, 0.6164, 0.2613), (2.355, 0.6164, -0.2723), (2.224, 0.3887, -0.2723), (2.224, 0.3887, 0.2613), (3.55, -0.2065, -0.3195), (3.508, -0.3637, -0.3195), (3.393, -0.4788, -0.3195), (3.236, -0.5209, -0.3195), (3.078, -0.4788, -0.3195), (2.963, -0.3637, -0.3195), (2.921, -0.2065, -0.3195), (2.963, -0.04927, -0.3195), (3.078, 0.06581, -0.3195), (3.236, 0.1079, -0.3195), (3.393, 0.06581, -0.3195), (3.508, -0.04927, -0.3195), (3.236, -0.2065, -0.3195), (3.236, -0.2065, 0.3199), (3.508, -0.04927, 0.3199), (3.393, 0.06581, 0.3199), (3.236, 0.1079, 0.3199), (3.078, 0.06581, 0.3199), (2.963, -0.04927, 0.3199), (2.921, -0.2065, 0.3199), (2.963, -0.3637, 0.3199), (3.078, -0.4788, 0.3199), (3.236, -0.5209, 0.3195), (3.393, -0.4788, 0.3199), (3.508, -0.3637, 0.3199), (3.55, -0.2065, 0.3199), (2.694, -0.1085, 0.2613), (2.694, -0.1085, -0.2723), (2.921, 0.02417, -0.2723), (2.921, 0.02417, 0.2613), (2.915, 0.2257, 0.2613), (2.915, 0.2257, -0.2723), (3.4, 0.3195, -0.2756), (3.937, 0.6319, -0.2723), (4.399, 1.039, -0.2723), (4.826, 1.728, -0.1465), (4.758, 1.102, -0.1465), (4.436, 0.4692, -0.1465), (4.024, 0.001481, -0.1465), (3.633, -0.3776, -0.1465), (3.295, -0.5522, -0.135), (2.79, -0.4544, -0.265), (3.628, -0.1172, -0.2756), (4.005, 0.186, -0.2601), (4.384, 0.5261, -0.2282), (4.652, 1.052, -0.2282), (4.652, 1.052, 0.2172), (4.384, 0.5261, 0.2172), (4.005, 0.186, 0.2491), (3.628, -0.1172, 0.265), (2.79, -0.4544, 0.265), (3.295, -0.5522, 0.135), (3.633, -0.3776, 0.135), (4.024, 0.001481, 0.1354), (4.436, 0.4692, 0.1354), (4.758, 1.102, 0.1354), (4.826, 1.728, 0.1354), (4.399, 1.039, 0.2613), (3.937, 0.6319, 0.2613), (3.4, 0.3195, 0.2646), (0.881, -0.2732, -0.3009), (0.881, -0.4441, -0.3009), (2.123, -0.2874, 0.3009), (0.881, -0.4441, 0.3009), (2.024, -0.4441, 0.3009), (0.881, -0.2732, 0.3009), (2.024, -0.4441, -0.3009), (2.123, -0.2874, -0.3009), (2.312, -0.4551, -0.3009), (2.172, -0.5769, -0.3009), (2.172, -0.5769, 0.301), (2.312, -0.4551, 0.3009), (2.223, -0.3761, -0.3009), (2.102, -0.5143, -0.3009), (2.223, -0.3761, 0.3009), (2.102, -0.5143, 0.3009), (2.612, 0.04288, 0.301), (2.612, 0.04288, -0.3452), (2.636, -0.1121, 0.301), (2.636, -0.1121, -0.3452), (2.93, -0.01884, -0.3452), (2.93, -0.01884, 0.301), (2.888, -0.1453, -0.3452), (2.888, -0.1453, 0.301), (-2.623, -0.6774, 0.145), (-2.623, -0.7483, 0.126), (-2.623, -0.8002, 0.07415), (-2.623, -0.8192, 0.003266), (-2.623, -0.8002, -0.06762), (-2.623, -0.7483, -0.1195), (-2.623, -0.6774, -0.1385), (-2.623, -0.6065, -0.1195), (-2.623, -0.5546, -0.06762), (-2.623, -0.5356, 0.003266), (-2.623, -0.5546, 0.07415), (-2.623, -0.6065, 0.126), (-3.838, -0.6065, 0.126), (-3.838, -0.5546, 0.07415), (-3.838, -0.5356, 0.003266), (-3.838, -0.5546, -0.06762), (-3.838, -0.6065, -0.1195), (-3.838, -0.6774, -0.1385), (-3.838, -0.7483, -0.1195), (-3.838, -0.8002, -0.06762), (-3.838, -0.8192, 0.003266), (-3.838, -0.8002, 0.07415), (-3.838, -0.7483, 0.126), (-3.838, -0.6774, 0.145), (-3.855, -0.6774, 0.1851), (-3.855, -0.7683, 0.1608), (-3.855, -0.8349, 0.0942), (-3.855, -0.8593, 0.003266), (-3.855, -0.8349, -0.08767), (-3.855, -0.7683, -0.1542), (-3.855, -0.6774, -0.1786), (-3.855, -0.5865, -0.1542), (-3.855, -0.5199, -0.08767), (-3.855, -0.4955, 0.003266), (-3.855, -0.5199, 0.0942), (-3.855, -0.5865, 0.1608), (-4.257, -0.5865, 0.1608), (-4.257, -0.5199, 0.0942), (-4.257, -0.4955, 0.003266), (-4.257, -0.5199, -0.08767), (-4.257, -0.5865, -0.1542), (-4.257, -0.6774, -0.1786), (-4.257, -0.7683, -0.1542), (-4.257, -0.8349, -0.08767), (-4.257, -0.8593, 0.003266), (-4.257, -0.8349, 0.0942), (-4.257, -0.7683, 0.1608), (-4.257, -0.6774, 0.1851), (-4.335, -0.6774, 0.1501), (-4.335, -0.7508, 0.1305), (-4.335, -0.8046, 0.0767), (-4.335, -0.8243, 0.003266), (-4.335, -0.8046, -0.07017), (-4.335, -0.7508, -0.1239), (-4.335, -0.6774, -0.1436), (-4.335, -0.604, -0.1239), (-4.335, -0.5502, -0.07017), (-4.335, -0.5305, 0.003266), (-4.335, -0.5502, 0.0767), (-4.335, -0.604, 0.1305), (-4.399, -0.6774, 0.003266), (-4.399, 0.5211, 0.003266), (-4.335, 0.5945, 0.1305), (-4.335, 0.6483, 0.0767), (-4.335, 0.668, 0.003266), (-4.335, 0.6483, -0.07017), (-4.335, 0.5945, -0.1239), (-4.335, 0.5211, -0.1436), (-4.335, 0.4477, -0.1239), (-4.335, 0.3939, -0.07017), (-4.335, 0.3742, 0.003266), (-4.335, 0.3939, 0.0767), (-4.335, 0.4477, 0.1305), (-4.335, 0.5211, 0.1501), (-4.257, 0.5211, 0.1851), (-4.257, 0.4302, 0.1608), (-4.257, 0.3636, 0.0942), (-4.257, 0.3392, 0.003266), (-4.257, 0.3636, -0.08767), (-4.257, 0.4302, -0.1542), (-4.257, 0.5211, -0.1786), (-4.257, 0.612, -0.1542), (-4.257, 0.6786, -0.08767), (-4.257, 0.703, 0.003266), (-4.257, 0.6786, 0.0942), (-4.257, 0.612, 0.1608), (-3.855, 0.612, 0.1608), (-3.855, 0.6786, 0.0942), (-3.855, 0.703, 0.003266), (-3.855, 0.6786, -0.08767), (-3.855, 0.612, -0.1542), (-3.855, 0.5211, -0.1786), (-3.855, 0.4302, -0.1542), (-3.855, 0.3636, -0.08767), (-3.855, 0.3392, 0.003266), (-3.855, 0.3636, 0.0942), (-3.855, 0.4302, 0.1608), (-3.855, 0.5211, 0.1851), (-3.838, 0.5211, 0.145), (-3.838, 0.4502, 0.126), (-3.838, 0.3983, 0.07415), (-3.838, 0.3793, 0.003266), (-3.838, 0.3983, -0.06762), (-3.838, 0.4502, -0.1195), (-3.838, 0.5211, -0.1385), (-3.838, 0.592, -0.1195), (-3.838, 0.6439, -0.06762), (-3.838, 0.6629, 0.003266), (-3.838, 0.6439, 0.07415), (-3.838, 0.592, 0.126), (-2.623, 0.592, 0.126), (-2.623, 0.6439, 0.07415), (-2.623, 0.6629, 0.003266), (-2.623, 0.6439, -0.06762), (-2.623, 0.592, -0.1195), (-2.623, 0.5211, -0.1385), (-2.623, 0.4502, -0.1195), (-2.623, 0.3983, -0.06762), (-2.623, 0.3793, 0.003266), (-2.623, 0.3983, 0.07415), (-2.623, 0.4502, 0.126), (-2.623, 0.5211, 0.145), (-2.812, -0.2462, 0.09457), (-2.812, -0.2716, 2.821e-10), (-2.812, -0.2462, -0.09457), (-2.812, -0.177, -0.1638), (-2.812, -0.08242, -0.1891), (-2.812, 0.01215, -0.1638), (-2.812, 0.08139, -0.09457), (-2.812, 0.1067, -7.864e-08), (-2.812, 0.08139, 0.09457), (-2.812, 0.1179, 0.1157), (-2.812, 0.1489, -9.95e-08), (-2.812, 0.1179, -0.1157), (-2.812, 0.03324, -0.2003), (-2.812, -0.08242, -0.2313), (-2.812, -0.1981, -0.2003), (-2.812, -0.2828, -0.1157), (-2.812, -0.3137, -2.978e-09), (-2.812, -0.2828, 0.1157), (-3.818, -0.2828, 0.1157), (-3.818, -0.3137, -2.978e-09), (-3.818, -0.2828, -0.1157), (-3.936, 0.03324, -0.2003), (-3.936, 0.1179, -0.1157), (-3.936, 0.1489, -9.95e-08), (-3.936, 0.1179, 0.1157), (-3.936, 0.08139, 0.09457), (-3.936, 0.1067, -7.864e-08), (-3.936, 0.08139, -0.09457), (-3.936, 0.01215, -0.1638), (-3.818, -0.2462, -0.09457), (-3.818, -0.2716, 2.821e-10), (-3.818, -0.2462, 0.09457), (-3.731, 0.08139, 0.09457), (-3.731, 0.1067, -7.864e-08), (-3.731, 0.08139, -0.09457), (-3.763, 0.01215, -0.1638), (-3.763, -0.08242, -0.1891), (-3.763, -0.177, -0.1638), (-3.763, -0.2462, -0.09457), (-3.763, -0.2716, 2.821e-10), (-3.763, -0.2462, 0.09457), (-3.763, -0.2828, 0.1157), (-3.763, -0.3137, -2.978e-09), (-3.763, -0.2828, -0.1157), (-3.763, -0.1981, -0.2003), (-3.763, -0.08242, -0.2313), (-3.763, 0.03324, -0.2003), (-3.763, 0.1179, -0.1157), (-3.763, 0.1489, -9.95e-08), (-3.763, 0.1179, 0.1157), (-2.623, -0.6774, 0.003266), (-2.623, 0.5211, 0.003266)], [], [(0, 1, 2, 3), (4, 7, 6, 5), (0, 4, 5, 1), (1, 5, 6, 2), (2, 6, 7, 3), (4, 0, 3, 7), (48, 119, 75), (76, 82, 49), (77, 83, 50), (51, 84, 78), (62, 75, 119), (82, 76, 63), (83, 77, 97), (64, 78, 84), (62, 90, 99), (69, 91, 63), (100, 92, 97), (64, 93, 70), (45, 99, 90), (91, 69, 46), (92, 100, 101), (47, 70, 93), (62, 119, 90), (91, 82, 63), (92, 83, 97), (64, 84, 93), (17, 116, 34), (35, 88, 18), (36, 117, 109), (19, 89, 37), (106, 42, 118), (85, 43, 15), (86, 105, 107), (16, 44, 87), (28, 118, 42), (43, 85, 29), (105, 86, 30), (31, 87, 44), (28, 34, 116), (88, 35, 29), (117, 36, 30), (31, 37, 89), (28, 116, 118), (85, 88, 29), (86, 117, 30), (31, 89, 87), (25, 65, 71, 110), (72, 66, 26, 32), (73, 67, 108, 111), (27, 68, 74, 33), (8, 110, 71, 54), (72, 32, 9, 55), (73, 111, 112, 98), (10, 33, 74, 56), (25, 38, 79, 65), (80, 39, 26, 66), (94, 40, 108, 67), (27, 41, 81, 68), (11, 95, 79, 38), (80, 52, 12, 39), (94, 96, 13, 40), (14, 53, 81, 41), (11, 114, 103, 95), (57, 20, 12, 52), (104, 115, 13, 96), (14, 21, 58, 53), (8, 54, 59, 22), (60, 55, 9, 23), (102, 98, 112, 113), (10, 56, 61, 24), (45, 90, 59), (60, 91, 46), (102, 92, 101), (47, 93, 61), (17, 22, 116), (88, 23, 18), (117, 113, 109), (19, 24, 89), (106, 118, 114), (20, 85, 15), (115, 86, 107), (16, 87, 21), (48, 103, 119), (82, 57, 49), (83, 104, 50), (51, 58, 84), (119, 103, 114, 118), (20, 57, 82, 85), (115, 104, 83, 86), (84, 58, 21, 87), (116, 22, 59, 90), (60, 23, 88, 91), (102, 113, 117, 92), (89, 24, 61, 93), (79, 80, 66, 65), (68, 81, 94, 67), (95, 52, 80, 79), (81, 53, 96, 94), (62, 63, 76, 75), (78, 64, 97, 77), (75, 76, 49, 48), (51, 78, 77, 50), (65, 66, 72, 71), (74, 68, 67, 73), (71, 72, 55, 54), (56, 74, 73, 98), (99, 69, 63, 62), (64, 70, 100, 97), (45, 46, 69, 99), (70, 47, 101, 100), (54, 55, 60, 59), (61, 56, 98, 102), (59, 60, 46, 45), (47, 61, 102, 101), (103, 57, 52, 95), (53, 58, 104, 96), (48, 49, 57, 103), (58, 51, 50, 104), (42, 43, 29, 28), (31, 44, 105, 30), (106, 15, 43, 42), (44, 16, 107, 105), (25, 26, 39, 38), (41, 27, 108, 40), (38, 39, 12, 11), (14, 41, 40, 13), (28, 29, 35, 34), (37, 31, 30, 36), (34, 35, 18, 17), (19, 37, 36, 109), (110, 32, 26, 25), (27, 33, 111, 108), (8, 9, 32, 110), (33, 10, 112, 111), (17, 18, 23, 22), (24, 19, 109, 113), (9, 8, 22, 23), (10, 24, 113, 112), (114, 20, 15, 106), (16, 21, 115, 107), (11, 12, 20, 114), (21, 14, 13, 115), (118, 85, 82, 119), (84, 87, 86, 83), (119, 82, 91, 90), (93, 84, 83, 92), (90, 91, 88, 116), (89, 93, 92, 117), (116, 88, 85, 118), (87, 89, 117, 86), (120, 131, 132, 143), (121, 120, 143, 142), (142, 141, 122, 121), (140, 141, 122, 123), (140, 139, 124, 123), (139, 138, 125, 124), (138, 137, 126, 125), (137, 136, 127, 126), (136, 135, 128, 127), (135, 134, 129, 128), (134, 133, 130, 129), (133, 132, 131, 130), (227, 228, 239, 216), (226, 229, 228, 227), (225, 230, 229, 226), (224, 231, 230, 225), (223, 232, 231, 224), (222, 233, 232, 223), (221, 234, 233, 222), (220, 235, 234, 221), (219, 236, 235, 220), (218, 237, 236, 219), (217, 238, 237, 218), (216, 239, 238, 217), (215, 192, 193, 214), (214, 193, 194, 213), (213, 194, 195, 212), (212, 195, 196, 211), (211, 196, 197, 210), (210, 197, 198, 209), (209, 198, 199, 208), (208, 199, 200, 207), (207, 200, 201, 206), (206, 201, 202, 205), (205, 202, 203, 204), (204, 203, 192, 215), (179, 180, 191, 168), (178, 181, 180, 179), (177, 182, 181, 178), (176, 183, 182, 177), (175, 184, 183, 176), (174, 185, 184, 175), (173, 186, 185, 174), (172, 187, 186, 173), (171, 188, 187, 172), (170, 189, 188, 171), (169, 190, 189, 170), (168, 191, 190, 169), (167, 144, 145, 166), (166, 145, 146, 165), (165, 146, 147, 164), (164, 147, 148, 163), (163, 148, 149, 162), (162, 149, 150, 161), (161, 150, 151, 160), (160, 151, 152, 159), (159, 152, 153, 158), (158, 153, 154, 157), (157, 154, 155, 156), (156, 155, 144, 167), (335, 334, 145, 144), (334, 333, 146, 145), (333, 332, 147, 146), (332, 331, 148, 147), (331, 330, 149, 148), (330, 329, 150, 149), (329, 328, 151, 150), (328, 327, 152, 151), (327, 326, 153, 152), (326, 325, 154, 153), (325, 324, 155, 154), (324, 335, 144, 155), (312, 323, 156, 167), (323, 322, 157, 156), (322, 321, 158, 157), (321, 320, 159, 158), (320, 319, 160, 159), (319, 318, 161, 160), (318, 317, 162, 161), (317, 316, 163, 162), (316, 315, 164, 163), (315, 314, 165, 164), (314, 313, 166, 165), (313, 312, 167, 166), (310, 311, 168, 169), (309, 310, 169, 170), (308, 309, 170, 171), (307, 308, 171, 172), (306, 307, 172, 173), (305, 306, 173, 174), (304, 305, 174, 175), (303, 304, 175, 176), (302, 303, 176, 177), (301, 302, 177, 178), (300, 301, 178, 179), (311, 300, 179, 168), (299, 288, 191, 180), (298, 299, 180, 181), (297, 298, 181, 182), (296, 297, 182, 183), (295, 296, 183, 184), (294, 295, 184, 185), (293, 294, 185, 186), (292, 293, 186, 187), (291, 292, 187, 188), (290, 291, 188, 189), (289, 290, 189, 190), (288, 289, 190, 191), (287, 286, 193, 192), (286, 285, 194, 193), (285, 284, 195, 194), (284, 283, 196, 195), (283, 282, 197, 196), (282, 281, 198, 197), (281, 280, 199, 198), (280, 279, 200, 199), (279, 278, 201, 200), (278, 277, 202, 201), (277, 276, 203, 202), (276, 287, 192, 203), (264, 275, 204, 215), (275, 274, 205, 204), (274, 273, 206, 205), (273, 272, 207, 206), (272, 271, 208, 207), (271, 270, 209, 208), (270, 269, 210, 209), (269, 268, 211, 210), (268, 267, 212, 211), (267, 266, 213, 212), (266, 265, 214, 213), (265, 264, 215, 214), (262, 263, 216, 217), (261, 262, 217, 218), (260, 261, 218, 219), (259, 260, 219, 220), (258, 259, 220, 221), (257, 258, 221, 222), (256, 257, 222, 223), (255, 256, 223, 224), (254, 255, 224, 225), (253, 254, 225, 226), (252, 253, 226, 227), (263, 252, 227, 216), (251, 240, 239, 228), (250, 251, 228, 229), (249, 250, 229, 230), (248, 249, 230, 231), (247, 248, 231, 232), (246, 247, 232, 233), (245, 246, 233, 234), (244, 245, 234, 235), (243, 244, 235, 236), (242, 243, 236, 237), (241, 242, 237, 238), (240, 241, 238, 239), (240, 251, 252, 263), (251, 250, 253, 252), (250, 249, 254, 253), (249, 248, 255, 254), (248, 247, 256, 255), (247, 246, 257, 256), (246, 245, 258, 257), (245, 244, 259, 258), (244, 243, 260, 259), (243, 242, 261, 260), (242, 241, 262, 261), (241, 240, 263, 262), (286, 287, 264, 265), (285, 286, 265, 266), (284, 285, 266, 267), (283, 284, 267, 268), (282, 283, 268, 269), (281, 282, 269, 270), (280, 281, 270, 271), (279, 280, 271, 272), (278, 279, 272, 273), (277, 278, 273, 274), (276, 277, 274, 275), (287, 276, 275, 264), (288, 299, 300, 311), (299, 298, 301, 300), (298, 297, 302, 301), (297, 296, 303, 302), (296, 295, 304, 303), (295, 294, 305, 304), (294, 293, 306, 305), (293, 292, 307, 306), (292, 291, 308, 307), (291, 290, 309, 308), (290, 289, 310, 309), (289, 288, 311, 310), (334, 335, 312, 313), (333, 334, 313, 314), (332, 333, 314, 315), (331, 332, 315, 316), (330, 331, 316, 317), (329, 330, 317, 318), (328, 329, 318, 319), (327, 328, 319, 320), (326, 327, 320, 321), (325, 326, 321, 322), (324, 325, 322, 323), (335, 324, 323, 312), (346, 357, 358, 369), (356, 357, 358, 359), (355, 356, 359, 360), (354, 355, 360, 361), (353, 354, 361, 362), (352, 353, 362, 363), (351, 352, 363, 364), (350, 351, 364, 365), (349, 350, 365, 366), (348, 349, 366, 367), (347, 348, 367, 368), (346, 347, 368, 369), (369, 368, 371, 370), (368, 367, 372, 371), (367, 366, 373, 372), (366, 365, 374, 373), (365, 364, 375, 374), (364, 363, 376, 375), (363, 362, 377, 376), (362, 361, 378, 377), (361, 360, 379, 378), (360, 359, 380, 379), (359, 358, 381, 380), (369, 358, 381, 370), (370, 381, 382, 387), (380, 381, 382, 393), (379, 380, 393, 383), (378, 379, 383, 392), (377, 378, 392, 384), (376, 377, 384, 391), (375, 376, 391, 390), (374, 375, 390, 389), (373, 374, 389, 388), (372, 373, 388, 385), (371, 372, 385, 386), (370, 371, 386, 387), (405, 404, 386, 387), (404, 403, 385, 386), (403, 402, 388, 385), (402, 401, 389, 388), (401, 400, 390, 389), (400, 399, 391, 390), (399, 398, 384, 391), (398, 397, 392, 384), (397, 396, 383, 392), (396, 395, 393, 383), (395, 394, 382, 393), (405, 394, 382, 387), (406, 417, 394, 405), (416, 417, 394, 395), (415, 416, 395, 396), (414, 415, 396, 397), (413, 414, 397, 398), (412, 413, 398, 399), (411, 412, 399, 400), (410, 411, 400, 401), (409, 410, 401, 402), (408, 409, 402, 403), (407, 408, 403, 404), (406, 407, 404, 405), (429, 428, 407, 406), (428, 427, 408, 407), (427, 426, 409, 408), (426, 425, 410, 409), (425, 424, 411, 410), (424, 423, 412, 411), (423, 422, 413, 412), (422, 421, 414, 413), (421, 420, 415, 414), (420, 419, 416, 415), (419, 418, 417, 416), (429, 418, 417, 406), (428, 429, 430, 431), (427, 428, 431, 432), (426, 427, 432, 433), (425, 426, 433, 434), (424, 425, 434, 435), (423, 424, 435, 436), (422, 423, 436, 437), (421, 422, 437, 438), (420, 421, 438, 439), (419, 420, 439, 440), (418, 419, 440, 441), (418, 429, 430, 441), (441, 430, 453, 442), (441, 440, 443, 442), (440, 439, 444, 443), (439, 438, 445, 444), (438, 437, 446, 445), (437, 436, 447, 446), (436, 435, 448, 447), (435, 434, 449, 448), (434, 433, 450, 449), (433, 432, 451, 450), (432, 431, 452, 451), (431, 430, 453, 452), (452, 453, 454), (451, 452, 454), (450, 451, 454), (449, 450, 454), (448, 449, 454), (447, 448, 454), (446, 447, 454), (445, 446, 454), (444, 445, 454), (443, 444, 454), (442, 443, 454), (442, 453, 454), (457, 458, 455, 456), (459, 462, 461, 460), (455, 459, 460, 456), (456, 460, 461, 457), (457, 461, 462, 458), (458, 462, 459, 455), (455, 459, 463, 464), (464, 463, 466, 465), (465, 466, 467, 468), (468, 467, 470, 469), (459, 462, 470), (459, 470, 466, 463), (466, 470, 467), (471, 482, 483, 494), (481, 482, 483, 484), (481, 480, 485, 484), (479, 480, 485, 486), (479, 478, 487, 486), (477, 478, 487, 488), (476, 477, 488, 489), (476, 475, 490, 489), (474, 475, 490, 491), (473, 474, 491, 492), (473, 472, 493, 492), (471, 472, 493, 494), (495, 506, 507, 518), (506, 505, 508, 507), (505, 504, 509, 508), (504, 503, 510, 509), (503, 502, 511, 510), (502, 501, 512, 511), (501, 500, 513, 512), (500, 499, 514, 513), (499, 498, 515, 514), (498, 497, 516, 515), (497, 496, 517, 516), (496, 495, 518, 517), (541, 542, 519, 520), (540, 541, 520, 521), (539, 540, 521, 522), (538, 539, 522, 523), (537, 538, 523, 524), (536, 537, 524, 525), (535, 536, 525, 526), (534, 535, 526, 527), (533, 534, 527, 528), (532, 533, 528, 529), (531, 532, 529, 530), (542, 531, 530, 519), (543, 554, 555, 566), (554, 553, 556, 555), (553, 552, 557, 556), (552, 551, 558, 557), (551, 550, 559, 558), (550, 549, 560, 559), (549, 548, 561, 560), (548, 547, 562, 561), (547, 546, 563, 562), (546, 545, 564, 563), (545, 544, 565, 564), (544, 543, 566, 565), (589, 590, 567, 568), (588, 589, 568, 569), (587, 588, 569, 570), (586, 587, 570, 571), (585, 586, 571, 572), (584, 585, 572, 573), (583, 584, 573, 574), (582, 583, 574, 575), (581, 582, 575, 576), (580, 581, 576, 577), (579, 580, 577, 578), (590, 579, 578, 567), (590, 589, 592, 591), (589, 588, 593, 592), (588, 587, 594, 593), (587, 586, 595, 594), (586, 585, 596, 595), (585, 584, 597, 596), (584, 583, 598, 597), (583, 582, 599, 598), (582, 581, 600, 599), (581, 580, 601, 600), (580, 579, 602, 601), (579, 590, 591, 602), (567, 578, 603, 614), (578, 577, 604, 603), (577, 576, 605, 604), (576, 575, 606, 605), (575, 574, 607, 606), (574, 573, 608, 607), (573, 572, 609, 608), (572, 571, 610, 609), (571, 570, 611, 610), (570, 569, 612, 611), (569, 568, 613, 612), (568, 567, 614, 613), (565, 566, 615, 616), (564, 565, 616, 617), (563, 564, 617, 618), (562, 563, 618, 619), (561, 562, 619, 620), (560, 561, 620, 621), (559, 560, 621, 622), (558, 559, 622, 623), (557, 558, 623, 624), (556, 557, 624, 625), (555, 556, 625, 626), (566, 555, 626, 615), (554, 543, 638, 627), (553, 554, 627, 628), (552, 553, 628, 629), (551, 552, 629, 630), (550, 551, 630, 631), (549, 550, 631, 632), (548, 549, 632, 633), (547, 548, 633, 634), (546, 547, 634, 635), (545, 546, 635, 636), (544, 545, 636, 637), (543, 544, 637, 638), (542, 541, 640, 639), (541, 540, 641, 640), (540, 539, 642, 641), (539, 538, 643, 642), (538, 537, 644, 643), (537, 536, 645, 644), (536, 535, 646, 645), (535, 534, 647, 646), (534, 533, 648, 647), (533, 532, 649, 648), (532, 531, 650, 649), (531, 542, 639, 650), (519, 530, 651, 662), (530, 529, 652, 651), (529, 528, 653, 652), (528, 527, 654, 653), (527, 526, 655, 654), (526, 525, 656, 655), (525, 524, 657, 656), (524, 523, 658, 657), (523, 522, 659, 658), (522, 521, 660, 659), (521, 520, 661, 660), (520, 519, 662, 661), (517, 518, 663, 664), (516, 517, 664, 665), (515, 516, 665, 666), (514, 515, 666, 667), (513, 514, 667, 668), (512, 513, 668, 669), (511, 512, 669, 670), (510, 511, 670, 671), (509, 510, 671, 672), (508, 509, 672, 673), (507, 508, 673, 674), (518, 507, 674, 663), (506, 495, 686, 675), (505, 506, 675, 676), (504, 505, 676, 677), (503, 504, 677, 678), (502, 503, 678, 679), (501, 502, 679, 680), (500, 501, 680, 681), (499, 500, 681, 682), (498, 499, 682, 683), (497, 498, 683, 684), (496, 497, 684, 685), (495, 496, 685, 686), (674, 675, 686, 663), (673, 676, 675, 674), (672, 677, 676, 673), (671, 678, 677, 672), (670, 679, 678, 671), (669, 680, 679, 670), (668, 681, 680, 669), (667, 682, 681, 668), (666, 683, 682, 667), (665, 684, 683, 666), (664, 685, 684, 665), (663, 686, 685, 664), (662, 639, 640, 661), (661, 640, 641, 660), (660, 641, 642, 659), (659, 642, 643, 658), (658, 643, 644, 657), (657, 644, 645, 656), (656, 645, 646, 655), (655, 646, 647, 654), (654, 647, 648, 653), (653, 648, 649, 652), (652, 649, 650, 651), (651, 650, 639, 662), (626, 627, 638, 615), (625, 628, 627, 626), (624, 629, 628, 625), (623, 630, 629, 624), (622, 631, 630, 623), (621, 632, 631, 622), (620, 633, 632, 621), (619, 634, 633, 620), (618, 635, 634, 619), (617, 636, 635, 618), (616, 637, 636, 617), (615, 638, 637, 616), (614, 591, 592, 613), (613, 592, 593, 612), (612, 593, 594, 611), (611, 594, 595, 610), (610, 595, 596, 609), (609, 596, 597, 608), (608, 597, 598, 607), (607, 598, 599, 606), (606, 599, 600, 605), (605, 600, 601, 604), (604, 601, 602, 603), (603, 602, 591, 614), (697, 698, 699, 700), (696, 697, 700, 701), (695, 696, 701, 702), (694, 695, 702, 703), (693, 694, 703, 704), (692, 693, 704, 705), (691, 692, 705, 706), (690, 691, 706, 707), (690, 689, 708, 707), (688, 689, 708, 709), (709, 710, 687, 688), (710, 699, 698, 687), (698, 697, 712, 711), (697, 696, 713, 712), (696, 695, 714, 713), (695, 694, 715, 714), (694, 693, 716, 715), (693, 692, 717, 716), (692, 691, 718, 717), (691, 690, 719, 718), (689, 690, 719, 720), (689, 688, 721, 720), (688, 687, 722, 721), (687, 698, 711, 722), (722, 711, 723), (721, 722, 723), (720, 721, 723), (720, 719, 723), (718, 719, 723), (717, 718, 723), (716, 717, 723), (715, 716, 723), (714, 715, 723), (713, 714, 723), (712, 713, 723), (711, 712, 723), (482, 471, 724), (482, 481, 724), (480, 481, 724), (480, 479, 724), (478, 479, 724), (478, 477, 724), (477, 476, 724), (475, 476, 724), (475, 474, 724), (474, 473, 724), (472, 473, 724), (472, 471, 724), (494, 493, 725), (492, 493, 725), (492, 491, 725), (491, 490, 725), (489, 490, 725), (489, 488, 725), (488, 487, 725), (486, 487, 725), (486, 485, 725), (484, 485, 725), (484, 483, 725), (494, 483, 725), (726, 729, 728, 727), (726, 733, 730, 729), (730, 733, 732, 731), (727, 728, 739, 740), (732, 733, 734, 735), (731, 732, 735, 736), (730, 731, 736, 737), (729, 730, 737, 738), (728, 729, 738, 739), (726, 727, 740, 741), (733, 726, 741, 734), (739, 738, 741, 740), (737, 734, 741, 738), (735, 734, 737, 736), (357, 346, 742), (357, 356, 742), (356, 355, 742), (355, 354, 742), (354, 353, 742), (353, 352, 742), (352, 351, 742), (351, 350, 742), (350, 349, 742), (349, 348, 742), (348, 347, 742), (347, 346, 742), (749, 750, 747, 748), (747, 750, 743, 746), (745, 746, 743, 744), (751, 758, 743, 750), (758, 757, 744, 743), (756, 755, 746, 745), (755, 754, 747, 746), (754, 753, 748, 747), (753, 752, 749, 748), (752, 751, 750, 749), (757, 756, 745, 744), (754, 751, 752, 753), (758, 751, 754, 755), (758, 755, 756, 757), (337, 344, 761), (337, 761, 783, 784), (337, 784, 785), (337, 785, 786), (336, 337, 786), (336, 786, 779), (336, 779, 780, 772), (336, 772, 771), (336, 771, 778), (336, 778, 777, 338), (763, 777, 776, 770), (338, 763, 764), (338, 777, 763), (338, 764, 765, 339), (339, 765, 766), (339, 766, 767, 759), (759, 767, 768), (759, 768, 769, 762), (769, 770, 776, 775), (762, 769, 775, 774), (772, 780, 781, 773), (760, 762, 774, 773), (760, 773, 781), (760, 781, 782), (761, 782, 783), (760, 782, 761), (762, 760, 789, 787), (759, 762, 787, 790), (761, 344, 792, 788), (760, 761, 788, 789), (339, 759, 790, 797), (345, 340, 796, 791), (341, 345, 791, 795), (344, 343, 793, 792), (343, 342, 794, 793), (342, 341, 795, 794), (340, 339, 797, 796), (793, 789, 788, 792), (795, 790, 787, 794), (794, 787, 789, 793), (797, 790, 795, 791), (797, 791, 796), (798, 804, 799), (798, 805, 800, 804), (801, 808, 806, 802), (800, 805, 808, 801), (802, 806, 807, 803), (842, 843, 798, 799), (840, 841, 800, 801), (839, 840, 801, 802), (838, 839, 802, 803), (841, 837, 804, 800), (837, 842, 799, 804), (843, 836, 805, 798), (835, 834, 807, 806), (834, 838, 803, 807), (836, 833, 808, 805), (833, 835, 806, 808), (835, 813, 834), (834, 813, 812), (835, 814, 813), (835, 822, 814), (835, 833, 821, 822), (823, 815, 814, 822), (833, 826, 820, 821), (826, 825, 819, 820), (836, 827, 826, 833), (836, 828, 827), (843, 829, 828, 836), (843, 830, 829), (844, 831, 830, 843), (844, 818, 832), (844, 832, 831), (832, 818, 819, 825), (846, 817, 818, 844), (846, 824, 817), (846, 823, 824), (846, 816, 815, 823), (846, 809, 816), (846, 845, 809), (845, 810, 809), (845, 811, 810), (845, 834, 812, 811), (845, 838, 834), (336, 338, 844, 846), (338, 339, 843, 844), (339, 340, 842, 843), (340, 345, 837, 842), (341, 841, 837, 345), (341, 342, 840, 841), (336, 846, 845, 337), (337, 845, 838, 344), (343, 344, 838, 839), (342, 343, 839, 840), (849, 848, 847, 850), (856, 857, 858, 855), (870, 869, 882, 871), (869, 868, 881, 882), (868, 867, 880, 881), (867, 866, 872, 880), (866, 865, 879, 872), (865, 864, 878, 879), (864, 863, 873, 878), (863, 862, 874, 873), (862, 861, 875, 874), (861, 860, 876, 875), (860, 859, 877, 876), (870, 859, 877, 871), (871, 882, 884, 883), (882, 881, 885, 884), (881, 880, 886, 885), (880, 872, 887, 886), (872, 879, 888, 887), (879, 878, 889, 888), (878, 873, 890, 889), (873, 874, 891, 890), (874, 875, 892, 891), (875, 876, 893, 892), (876, 877, 894, 893), (871, 877, 894, 883), (883, 894, 895, 906), (893, 894, 895, 896), (892, 893, 896, 897), (891, 892, 897, 898), (890, 891, 898, 899), (889, 890, 899, 900), (888, 889, 900, 901), (887, 888, 901, 902), (886, 887, 902, 903), (885, 886, 903, 904), (884, 885, 904, 905), (883, 884, 905, 906), (907, 918, 919), (917, 918, 919), (916, 917, 919), (915, 916, 919), (914, 915, 919), (913, 914, 919), (912, 913, 919), (911, 912, 919), (910, 911, 919), (909, 910, 919), (908, 909, 919), (907, 908, 919), (918, 907, 932, 921), (918, 917, 922, 921), (917, 916, 923, 922), (916, 915, 924, 923), (915, 914, 925, 924), (914, 913, 926, 925), (913, 912, 927, 926), (912, 911, 928, 927), (911, 910, 929, 928), (910, 909, 930, 929), (909, 908, 931, 930), (908, 907, 932, 931), (920, 921, 932), (920, 921, 922), (920, 922, 923), (920, 923, 924), (920, 924, 925), (920, 925, 926), (920, 926, 927), (920, 927, 928), (920, 928, 929), (920, 929, 930), (920, 930, 931), (920, 931, 932), (939, 940, 943, 944), (938, 939, 944, 945), (937, 938, 945, 946), (933, 934, 944, 943), (934, 935, 945, 944), (935, 936, 946, 945), (936, 937, 946), (940, 943, 942, 941), (941, 942, 951, 952), (940, 941, 952, 953), (940, 939, 954, 953), (939, 938, 955, 954), (938, 937, 956, 955), (937, 936, 957, 956), (936, 935, 958, 957), (935, 934, 959, 958), (934, 933, 960, 959), (950, 953, 954, 949), (949, 954, 955, 948), (948, 955, 956, 947), (949, 959, 960, 950), (948, 958, 959, 949), (947, 957, 958, 948), (947, 956, 957), (951, 950, 953, 952), (973, 962, 961), (973, 963, 962), (973, 964, 963), (973, 965, 964), (973, 966, 965), (973, 967, 966), (973, 968, 967), (973, 969, 968), (973, 970, 969), (973, 971, 970), (973, 972, 971), (973, 972, 961), (985, 986, 961, 962), (984, 985, 962, 963), (983, 984, 963, 964), (982, 983, 964, 965), (981, 982, 965, 966), (980, 981, 966, 967), (979, 980, 967, 968), (978, 979, 968, 969), (977, 978, 969, 970), (976, 977, 970, 971), (975, 976, 971, 972), (975, 986, 961, 972), (986, 985, 974), (985, 984, 974), (984, 983, 974), (983, 982, 974), (982, 981, 974), (981, 980, 974), (980, 979, 974), (979, 978, 974), (978, 977, 974), (977, 976, 974), (976, 975, 974), (986, 975, 974), (987, 847, 848), (988, 858, 857), (851, 989, 848), (989, 987, 848), (987, 990, 847), (990, 852, 847), (854, 992, 857), (992, 988, 857), (988, 991, 858), (991, 853, 858), (960, 933, 994, 993), (993, 994, 995, 996), (996, 995, 998, 997), (942, 951, 997, 998), (994, 933, 995), (998, 995, 942), (943, 942, 995), (943, 995, 933), (993, 960, 996), (997, 996, 951), (950, 951, 996), (950, 996, 960), (999, 1010, 1011), (1009, 1010, 1011), (1008, 1009, 1011), (1007, 1008, 1011), (1006, 1007, 1011), (1005, 1006, 1011), (1004, 1005, 1011), (1003, 1004, 1011), (1002, 1003, 1011), (1001, 1002, 1011), (1000, 1001, 1011), (999, 1000, 1011), (1010, 999, 1024, 1013), (1010, 1009, 1014, 1013), (1009, 1008, 1015, 1014), (1008, 1007, 1016, 1015), (1007, 1006, 1017, 1016), (1006, 1005, 1018, 1017), (1005, 1004, 1019, 1018), (1004, 1003, 1020, 1019), (1003, 1002, 1021, 1020), (1002, 1001, 1022, 1021), (1001, 1000, 1023, 1022), (1000, 999, 1024, 1023), (1012, 1013, 1024), (1012, 1013, 1014), (1012, 1014, 1015), (1012, 1015, 1016), (1012, 1016, 1017), (1012, 1017, 1018), (1012, 1018, 1019), (1012, 1019, 1020), (1012, 1020, 1021), (1012, 1021, 1022), (1012, 1022, 1023), (1012, 1023, 1024), (1041, 1027, 1031), (1041, 1040, 1027), (1026, 1027, 1040), (1030, 1031, 1027), (1048, 1028, 1058), (1048, 1049, 1028), (1025, 1028, 1049), (1029, 1058, 1028), (1049, 1040, 1026, 1025), (1027, 1028, 1025, 1026), (1030, 1029, 1028, 1027), (1031, 1058, 1029, 1030), (1040, 1041, 1038, 1039), (1044, 1035, 1034), (1044, 1034, 1033, 1043), (1043, 1033, 1032, 1042), (1042, 1032, 1031, 1041), (1043, 1036, 1035, 1044), (1042, 1037, 1036, 1043), (1041, 1038, 1037, 1042), (1057, 1058, 1031, 1032), (1056, 1057, 1032, 1033), (1055, 1056, 1033, 1034), (1054, 1055, 1034, 1035), (1053, 1054, 1035, 1036), (1052, 1053, 1036, 1037), (1051, 1052, 1037, 1038), (1051, 1050, 1039, 1038), (1050, 1049, 1040, 1039), (1051, 1048, 1049, 1050), (1055, 1054, 1045), (1056, 1055, 1045, 1046), (1057, 1056, 1046, 1047), (1058, 1057, 1047, 1048), (1054, 1053, 1046, 1045), (1053, 1052, 1047, 1046), (1052, 1051, 1048, 1047), (1060, 1065, 1063, 1062), (1068, 1067, 1070, 1069), (1066, 1071, 1072, 1065), (1071, 1067, 1068, 1072), (1061, 1073, 1071, 1066), (1063, 1074, 1073, 1061), (1074, 1069, 1070, 1073), (1065, 1072, 1074, 1063), (1072, 1068, 1069, 1074), (1071, 1073, 1075, 1076), (1073, 1070, 1077, 1075), (1067, 1071, 1076, 1078), (1070, 1067, 1078, 1077), (1075, 1077, 1078, 1076), (1075, 1076, 1079, 1080), (1078, 1077, 1082, 1081), (1075, 1080, 1082, 1077), (1059, 1060, 1062, 1064), (1059, 1064, 1061, 1066), (1062, 1063, 1061, 1064), (1059, 1066, 1065, 1060), (1083, 1094, 1095, 1106), (1093, 1094, 1095, 1096), (1092, 1093, 1096, 1097), (1091, 1092, 1097, 1098), (1090, 1091, 1098, 1099), (1089, 1090, 1099, 1100), (1088, 1089, 1100, 1101), (1087, 1088, 1101, 1102), (1086, 1087, 1102, 1103), (1085, 1086, 1103, 1104), (1084, 1085, 1104, 1105), (1083, 1084, 1105, 1106), (1106, 1105, 1108, 1107), (1105, 1104, 1109, 1108), (1104, 1103, 1110, 1109), (1103, 1102, 1111, 1110), (1102, 1101, 1112, 1111), (1101, 1100, 1113, 1112), (1100, 1099, 1114, 1113), (1099, 1098, 1115, 1114), (1098, 1097, 1116, 1115), (1097, 1096, 1117, 1116), (1096, 1095, 1118, 1117), (1106, 1095, 1118, 1107), (1107, 1118, 1119, 1130), (1117, 1118, 1119, 1120), (1116, 1117, 1120, 1121), (1115, 1116, 1121, 1122), (1114, 1115, 1122, 1123), (1113, 1114, 1123, 1124), (1112, 1113, 1124, 1125), (1111, 1112, 1125, 1126), (1110, 1111, 1126, 1127), (1109, 1110, 1127, 1128), (1108, 1109, 1128, 1129), (1107, 1108, 1129, 1130), (1130, 1129, 1132, 1131), (1129, 1128, 1133, 1132), (1128, 1127, 1134, 1133), (1127, 1126, 1135, 1134), (1126, 1125, 1136, 1135), (1125, 1124, 1137, 1136), (1124, 1123, 1138, 1137), (1123, 1122, 1139, 1138), (1122, 1121, 1140, 1139), (1121, 1120, 1141, 1140), (1120, 1119, 1142, 1141), (1130, 1119, 1142, 1131), (1131, 1142, 1143), (1141, 1142, 1143), (1140, 1141, 1143), (1139, 1140, 1143), (1138, 1139, 1143), (1137, 1138, 1143), (1136, 1137, 1143), (1135, 1136, 1143), (1134, 1135, 1143), (1133, 1134, 1143), (1132, 1133, 1143), (1131, 1132, 1143), (1156, 1155, 1144), (1155, 1154, 1144), (1154, 1153, 1144), (1153, 1152, 1144), (1152, 1151, 1144), (1151, 1150, 1144), (1150, 1149, 1144), (1149, 1148, 1144), (1148, 1147, 1144), (1147, 1146, 1144), (1146, 1145, 1144), (1156, 1145, 1144), (1157, 1168, 1145, 1156), (1167, 1168, 1145, 1146), (1166, 1167, 1146, 1147), (1165, 1166, 1147, 1148), (1164, 1165, 1148, 1149), (1163, 1164, 1149, 1150), (1162, 1163, 1150, 1151), (1161, 1162, 1151, 1152), (1160, 1161, 1152, 1153), (1159, 1160, 1153, 1154), (1158, 1159, 1154, 1155), (1157, 1158, 1155, 1156), (1180, 1179, 1158, 1157), (1179, 1178, 1159, 1158), (1178, 1177, 1160, 1159), (1177, 1176, 1161, 1160), (1176, 1175, 1162, 1161), (1175, 1174, 1163, 1162), (1174, 1173, 1164, 1163), (1173, 1172, 1165, 1164), (1172, 1171, 1166, 1165), (1171, 1170, 1167, 1166), (1170, 1169, 1168, 1167), (1180, 1169, 1168, 1157), (1181, 1192, 1169, 1180), (1191, 1192, 1169, 1170), (1190, 1191, 1170, 1171), (1189, 1190, 1171, 1172), (1188, 1189, 1172, 1173), (1187, 1188, 1173, 1174), (1186, 1187, 1174, 1175), (1185, 1186, 1175, 1176), (1184, 1185, 1176, 1177), (1183, 1184, 1177, 1178), (1182, 1183, 1178, 1179), (1181, 1182, 1179, 1180), (1204, 1203, 1182, 1181), (1203, 1202, 1183, 1182), (1202, 1201, 1184, 1183), (1201, 1200, 1185, 1184), (1200, 1199, 1186, 1185), (1199, 1198, 1187, 1186), (1198, 1197, 1188, 1187), (1197, 1196, 1189, 1188), (1196, 1195, 1190, 1189), (1195, 1194, 1191, 1190), (1194, 1193, 1192, 1191), (1204, 1193, 1192, 1181), (1212, 1213, 1214, 1215), (1211, 1212, 1215, 1216), (1210, 1211, 1216, 1217), (1209, 1210, 1217, 1218), (1208, 1209, 1218, 1219), (1207, 1208, 1219, 1220), (1206, 1207, 1220, 1221), (1205, 1206, 1221, 1222), (1229, 1230, 1231, 1228), (1228, 1231, 1232, 1227), (1227, 1232, 1233, 1226), (1225, 1234, 1235, 1224), (1224, 1235, 1236, 1223), (1212, 1238, 1237, 1213), (1238, 1231, 1230, 1237), (1211, 1239, 1238, 1212), (1239, 1232, 1231, 1238), (1210, 1240, 1239, 1211), (1240, 1233, 1232, 1239), (1209, 1241, 1240, 1210), (1208, 1242, 1241, 1209), (1207, 1243, 1242, 1208), (1206, 1244, 1243, 1207), (1244, 1235, 1234, 1243), (1205, 1245, 1244, 1206), (1245, 1236, 1235, 1244), (1221, 1247, 1246, 1222), (1247, 1224, 1223, 1246), (1220, 1248, 1247, 1221), (1248, 1225, 1224, 1247), (1219, 1249, 1248, 1220), (1218, 1250, 1249, 1219), (1217, 1251, 1250, 1218), (1216, 1252, 1251, 1217), (1252, 1227, 1226, 1251), (1215, 1253, 1252, 1216), (1253, 1228, 1227, 1252), (1214, 1254, 1253, 1215), (1254, 1229, 1228, 1253), (1229, 1254, 1237, 1230), (1223, 1236, 1245, 1246), (1205, 1222, 1246, 1245), (1226, 1233, 1240, 1251), (1240, 1241, 1250, 1251), (1241, 1242, 1249, 1250), (1242, 1243, 1248, 1249), (1225, 1248, 1243, 1234), (1094, 1083, 1255), (1094, 1093, 1255), (1093, 1092, 1255), (1092, 1091, 1255), (1091, 1090, 1255), (1090, 1089, 1255), (1089, 1088, 1255), (1088, 1087, 1255), (1087, 1086, 1255), (1086, 1085, 1255), (1085, 1084, 1255), (1084, 1083, 1255), (1203, 1204, 1256), (1202, 1203, 1256), (1201, 1202, 1256), (1200, 1201, 1256), (1199, 1200, 1256), (1198, 1199, 1256), (1197, 1198, 1256), (1196, 1197, 1256), (1195, 1196, 1256), (1194, 1195, 1256), (1193, 1194, 1256), (1193, 1204, 1256), (767, 768, 827, 828), (768, 769, 826, 827), (769, 770, 825, 826), (763, 832, 825, 770), (763, 764, 831, 832), (764, 765, 830, 831), (765, 766, 829, 830), (766, 767, 828, 829), (773, 774, 821, 822), (774, 775, 820, 821), (775, 776, 819, 820), (776, 777, 818, 819), (777, 778, 817, 818), (771, 824, 817, 778), (771, 772, 823, 824), (772, 773, 822, 823), (784, 785, 810, 811), (785, 786, 809, 810), (779, 816, 809, 786), (779, 780, 815, 816), (780, 781, 814, 815), (781, 782, 813, 814), (782, 783, 812, 813), (783, 784, 811, 812)])
me_plane_001.use_remesh_preserve_volume = False
me_plane_001.use_remesh_preserve_attributes = False
me_plane_001.use_mirror_vertex_groups = False
me_plane_001.update()

# ---- objects
ob_plane_001 = bpy.data.objects.new('Plane.001', me_plane_001)
ob_lamp = bpy.data.objects.new('Lamp', light_lamp)
ob_camera = bpy.data.objects.new('Camera', cam_camera)

# ---- transforms, parenting, visibility, modifiers, constraints
ob_plane_001.location = (0.0, 0.0, 0.0)
ob_plane_001.lineart.crease_threshold = 0.0
ob_lamp.location = (0.9839, -6.229, 4.419)
ob_lamp.rotation_euler = (0.6503, 0.05522, 1.866)
ob_lamp.lock_rotations_4d = False
ob_lamp.empty_display_type = 'ARROWS'
ob_lamp.color = (0.0, 0.0, 0.0, 0.0)
ob_lamp.lineart.crease_threshold = 0.0
ob_camera.location = (7.481, -6.508, 5.344)
ob_camera.rotation_euler = (1.109, 0.01082, 0.8149)
ob_camera.lock_rotations_4d = False
ob_camera.empty_display_type = 'ARROWS'
ob_camera.color = (0.0, 0.0, 0.0, 0.0)
ob_camera.display_type = 'WIRE'
ob_camera.lineart.crease_threshold = 0.0

# ---- collection membership
col_collection_1.objects.link(ob_plane_001)
col_collection_1.objects.link(ob_lamp)
col_collection_1.objects.link(ob_camera)

# ---- scene / render settings (as saved in the file)
scene.camera = ob_camera
scene.frame_start = 1; scene.frame_end = 250; scene.frame_set(1)
scene.render.engine = 'BLENDER_EEVEE_NEXT'
scene.render.image_settings.color_mode = 'RGB'
scene.render.image_settings.compression = 90
scene.render.resolution_percentage = 50
scene.render.dither_intensity = 0.0
scene.render.bake_margin = 2
scene.render.bake_bias = 0.0
scene.cycles.use_denoising = False
scene.cycles.samples = 10
scene.cycles.sampling_pattern = 'TABULATED_SOBOL'
scene.cycles.light_sampling_threshold = 0.0
scene.cycles.use_adaptive_sampling = False
scene.cycles.use_light_tree = False
scene.cycles.blur_glossy = 0.0
scene.cycles.volume_bounces = 1
scene.cycles.pixel_filter_type = 'GAUSSIAN'
scene.cycles.sample_clamp_indirect = 0.0
scene.view_settings.view_transform = 'Standard'
bpy.context.view_layer.update()
